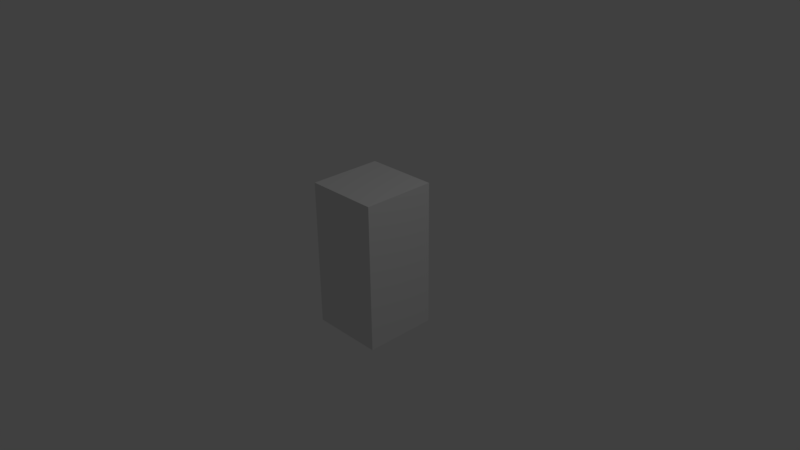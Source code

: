 # Source: player.blend  (saved by Blender 2.77.0; exported with 4.5.12 LTS)
import bpy
from mathutils import Matrix  # noqa: F401  (used for matrix-valued properties, if any)

bpy.ops.wm.read_factory_settings(use_empty=True)
scene = bpy.context.scene
scene.name = 'Scene'

# ---- collections
col_collection_1 = bpy.data.collections.new('Collection 1'); scene.collection.children.link(col_collection_1)

# ---- materials (node trees are filled in below, after node groups)
mat_material = bpy.data.materials.new('Material')
mat_material.alpha_threshold = 0.0
mat_material.use_transparent_shadow = False
mat_material.roughness = 0.5
mat_material.line_color = (0.0, 0.0, 0.0, 1.0)

# ---- material node trees

# ---- world
world_world = bpy.data.worlds.new('World'); scene.world = world_world
world_world.color = (0.05088, 0.05088, 0.05088)
world_world.use_sun_shadow = False
world_world.sun_shadow_jitter_overblur = 0.0
world_world.cycles.sampling_method = 'MANUAL'

# ---- cameras
cam_camera = bpy.data.cameras.new('Camera')
cam_camera.clip_end = 100.0
cam_camera.lens = 35.0
cam_camera.sensor_width = 32.0
cam_camera.sensor_height = 18.0
cam_camera.ortho_scale = 7.314
cam_camera.dof.focus_distance = 0.0
cam_camera.dof.aperture_fstop = 128.0

# ---- lights
light_lamp = bpy.data.lights.new('Lamp', 'POINT')
light_lamp.transmission_factor = 0.0
light_lamp.cutoff_distance = 30.0
light_lamp.energy = 100.0
light_lamp.shadow_buffer_clip_start = 1.001
light_lamp.shadow_soft_size = 0.1
light_lamp.shadow_maximum_resolution = 0.006
light_lamp.use_absolute_resolution = True

# ---- meshes
me_cube = bpy.data.meshes.new('Cube')
me_cube.from_pydata([(1.0, 1.0, -1.0), (1.0, -1.0, -1.0), (-1.0, -1.0, -1.0), (-1.0, 1.0, -1.0), (1.0, 1.0, 1.0), (1.0, -1.0, 1.0), (-1.0, -1.0, 1.0), (-1.0, 1.0, 1.0)], [], [(0, 1, 2, 3), (4, 7, 6, 5), (0, 4, 5, 1), (1, 5, 6, 2), (2, 6, 7, 3), (4, 0, 3, 7)])
me_cube.materials.append(mat_material)
me_cube.use_remesh_preserve_volume = False
me_cube.use_remesh_preserve_attributes = False
me_cube.use_mirror_vertex_groups = False
me_cube.update()

# ---- objects
ob_cube = bpy.data.objects.new('Cube', me_cube)
ob_lamp = bpy.data.objects.new('Lamp', light_lamp)
ob_camera = bpy.data.objects.new('Camera', cam_camera)

# ---- transforms, parenting, visibility, modifiers, constraints
ob_cube.location = (0.0, 0.0, 0.0)
ob_cube.scale = (0.5, 0.5, 1.0)
ob_cube.lock_rotations_4d = False
ob_cube.empty_display_type = 'ARROWS'
ob_cube.lineart.crease_threshold = 0.0
ob_lamp.location = (4.076, 1.005, 5.904)
ob_lamp.rotation_euler = (0.6503, 0.05522, 1.866)
ob_lamp.lock_rotations_4d = False
ob_lamp.empty_display_type = 'ARROWS'
ob_lamp.color = (0.0, 0.0, 0.0, 0.0)
ob_lamp.lineart.crease_threshold = 0.0
ob_camera.location = (7.481, -6.508, 5.344)
ob_camera.rotation_euler = (1.109, 0.01082, 0.8149)
ob_camera.lock_rotations_4d = False
ob_camera.empty_display_type = 'ARROWS'
ob_camera.color = (0.0, 0.0, 0.0, 0.0)
ob_camera.display_type = 'WIRE'
ob_camera.lineart.crease_threshold = 0.0

# ---- collection membership
col_collection_1.objects.link(ob_cube)
col_collection_1.objects.link(ob_lamp)
col_collection_1.objects.link(ob_camera)

# ---- scene / render settings (as saved in the file)
scene.camera = ob_camera
scene.frame_start = 1; scene.frame_end = 250; scene.frame_set(1)
scene.render.engine = 'BLENDER_EEVEE_NEXT'
scene.render.resolution_percentage = 50
scene.render.dither_intensity = 0.0
scene.cycles.use_denoising = False
scene.cycles.samples = 128
scene.cycles.sampling_pattern = 'TABULATED_SOBOL'
scene.cycles.light_sampling_threshold = 0.0
scene.cycles.use_adaptive_sampling = False
scene.cycles.use_light_tree = False
scene.cycles.blur_glossy = 0.0
scene.cycles.sample_clamp_indirect = 0.0
scene.view_settings.view_transform = 'Standard'
bpy.context.view_layer.update()
